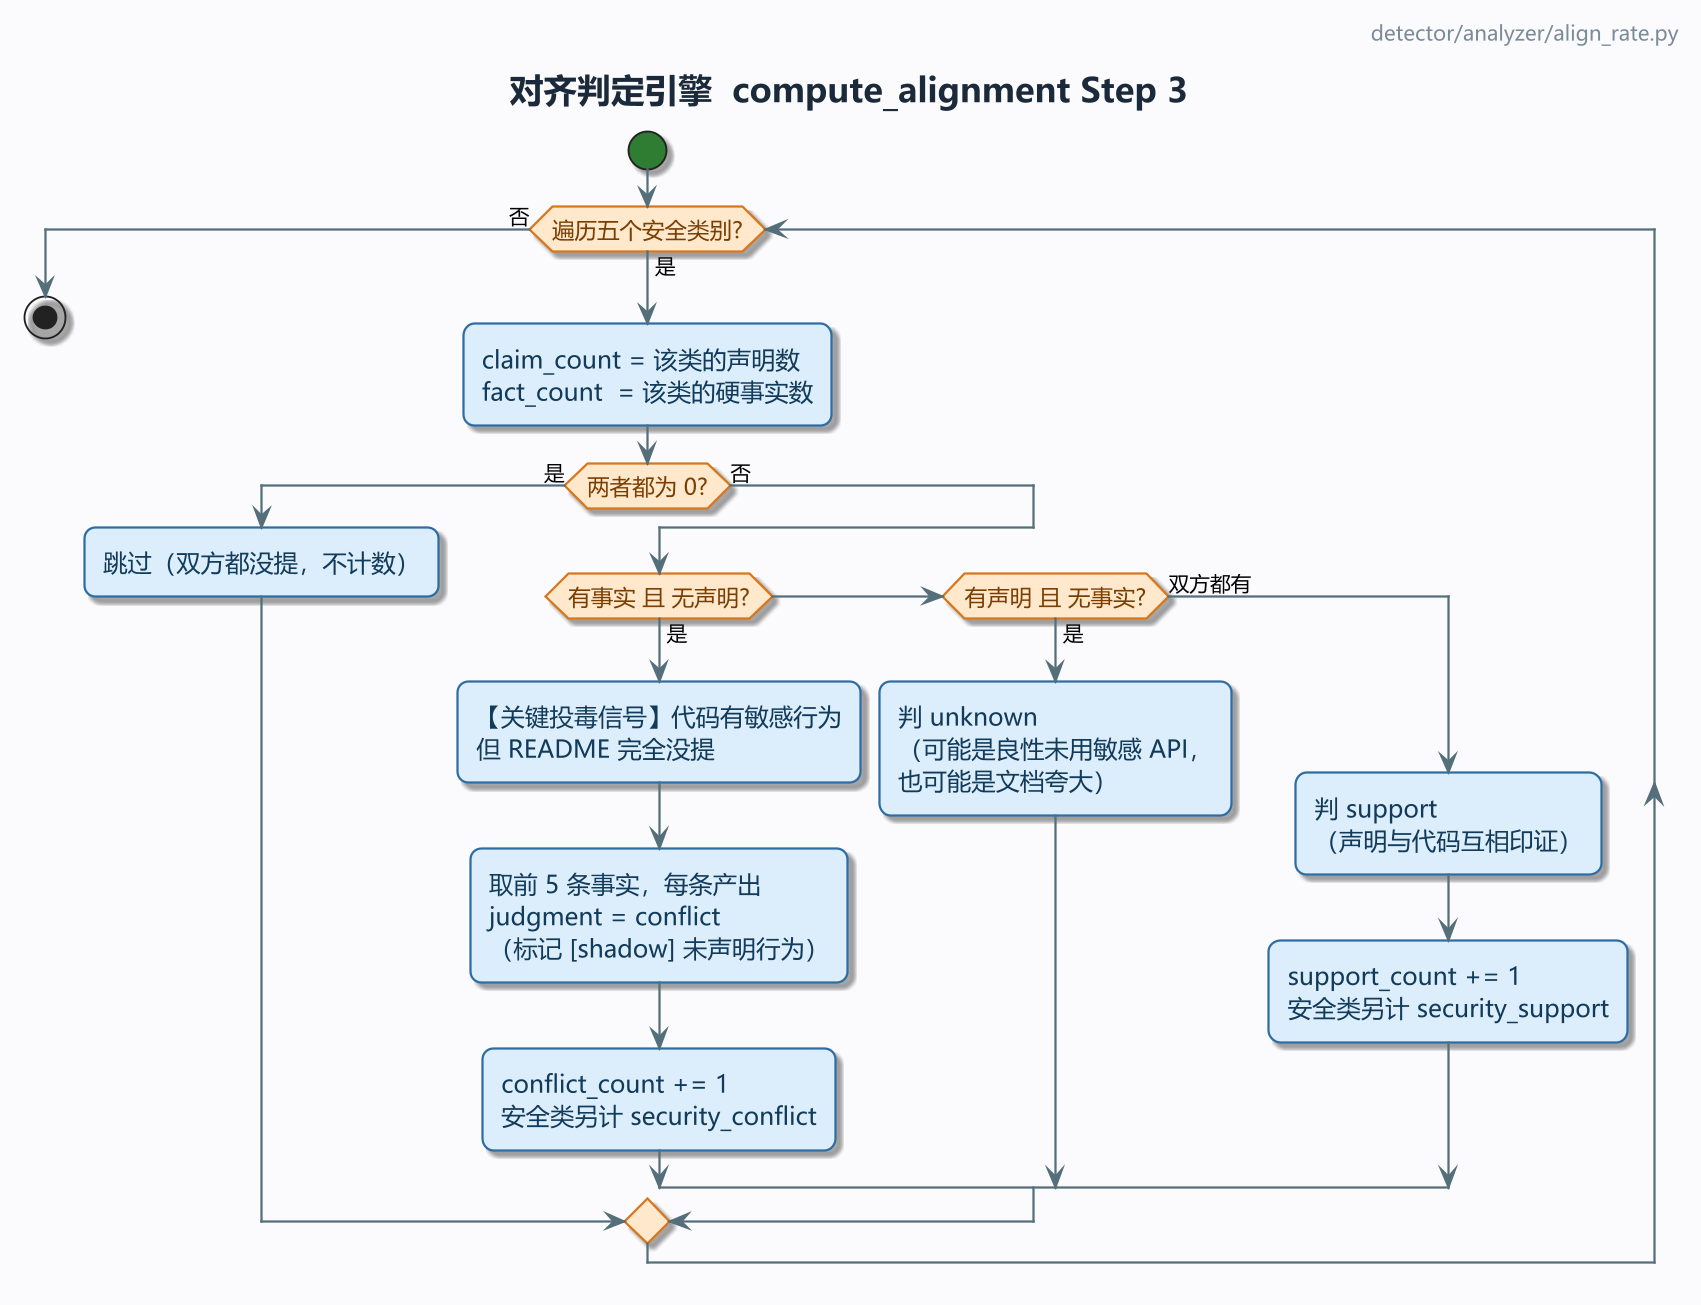

The diagram above was rendered by PlantUML. Its source (embedded in the PNG):
@startuml
!pragma layout smetana
' MPV-STYLE-BEGIN
skinparam defaultFontName "Microsoft YaHei"
skinparam monospacedFontName "Consolas"
skinparam backgroundColor #FBFBFD
skinparam shadowing true
skinparam roundCorner 12
skinparam linetype ortho
skinparam dpi 180
skinparam ArrowColor #546E7A
skinparam ArrowThickness 1.2
skinparam ArrowFontSize 11
skinparam ActivityBackgroundColor #DCEEFB
skinparam ActivityBorderColor #2E6DA4
skinparam ActivityBorderThickness 1.2
skinparam ActivityFontColor #123A5A
skinparam ActivityFontSize 13
skinparam ActivityDiamondBackgroundColor #FFE8CC
skinparam ActivityDiamondBorderColor #D9761B
skinparam ActivityDiamondBorderThickness 1.2
skinparam ActivityDiamondFontColor #7A3E00
skinparam ActivityDiamondFontSize 12
skinparam ActivityStartColor #2E7D32
skinparam ActivityEndColor #C62828
skinparam ActivityBarColor #546E7A
skinparam ActivityArrowColor #546E7A
skinparam PartitionBorderColor #9FB3C8
skinparam PartitionBorderThickness 1.2
skinparam PartitionBackgroundColor #F4F7FB
skinparam PartitionFontColor #293845
skinparam PartitionFontSize 13
skinparam PartitionFontStyle bold
skinparam NoteBackgroundColor #FFF8E1
skinparam NoteBorderColor #D9A441
skinparam NoteFontColor #4A3B12
skinparam TitleFontSize 18
skinparam TitleFontColor #1B2A3A
skinparam TitleFontStyle bold
skinparam TitleBorderThickness 0
skinparam HeaderFontSize 11
skinparam HeaderFontColor #7A8B99
skinparam FooterFontSize 10
skinparam FooterFontColor #9AA7B3
' MPV-STYLE-END
title 对齐判定引擎  compute_alignment Step 3
header
  detector/analyzer/align_rate.py
endheader
start
while (遍历五个安全类别?) is (是)
  :claim_count = 该类的声明数\nfact_count  = 该类的硬事实数;
  if (两者都为 0?) then (是)
    :跳过（双方都没提，不计数）;
  else (否)
    if (有事实 且 无声明?) then (是)
      :【关键投毒信号】代码有敏感行为\n但 README 完全没提;
      :取前 5 条事实，每条产出\njudgment = conflict\n（标记 [shadow] 未声明行为）;
      :conflict_count += 1\n安全类另计 security_conflict;
    elseif (有声明 且 无事实?) then (是)
      :判 unknown\n（可能是良性未用敏感 API，\n也可能是文档夸大）;
    else (双方都有)
      :判 support\n（声明与代码互相印证）;
      :support_count += 1\n安全类另计 security_support;
    endif
  endif
endwhile (否)
stop
@enduml